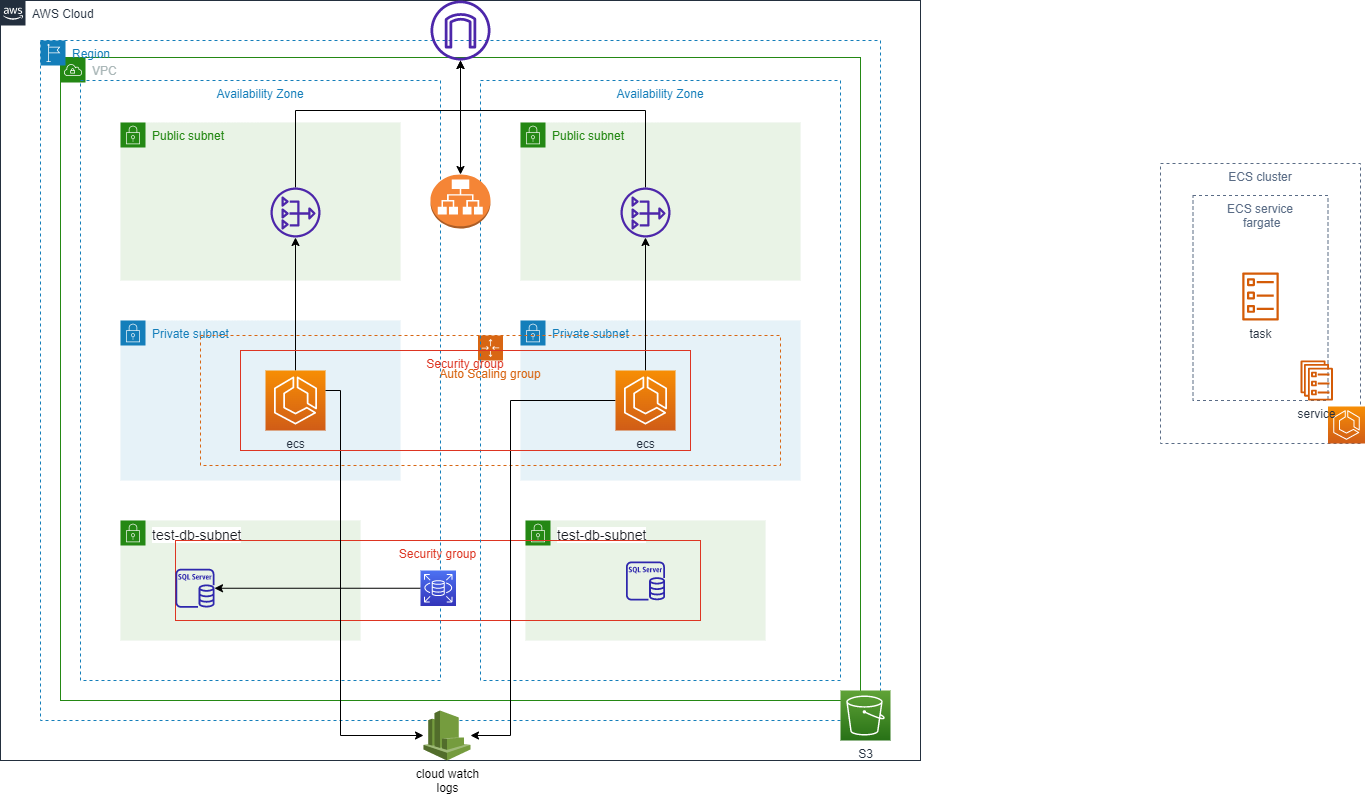

The diagram above was exported from draw.io. Its source (the exported page's mxGraphModel, read from the mxfile embedded in the PNG):
<mxGraphModel dx="1006" dy="1371" grid="1" gridSize="10" guides="1" tooltips="1" connect="1" arrows="1" fold="1" page="1" pageScale="1" pageWidth="1169" pageHeight="827" math="0" shadow="0">
  <root>
    <mxCell id="0" />
    <mxCell id="1" parent="0" />
    <mxCell id="236z_lFRGJb9iWs2kb4z-34" value="&lt;span style=&quot;color: rgb(22 , 25 , 31) ; font-family: &amp;#34;amazon ember&amp;#34; , &amp;#34;helvetica neue&amp;#34; , &amp;#34;roboto&amp;#34; , &amp;#34;arial&amp;#34; , sans-serif ; font-size: 14px ; background-color: rgb(255 , 255 , 255)&quot;&gt;test-db-subnet&lt;/span&gt;" style="points=[[0,0],[0.25,0],[0.5,0],[0.75,0],[1,0],[1,0.25],[1,0.5],[1,0.75],[1,1],[0.75,1],[0.5,1],[0.25,1],[0,1],[0,0.75],[0,0.5],[0,0.25]];outlineConnect=0;gradientColor=none;html=1;whiteSpace=wrap;fontSize=12;fontStyle=0;shape=mxgraph.aws4.group;grIcon=mxgraph.aws4.group_security_group;grStroke=0;strokeColor=#248814;fillColor=#E9F3E6;verticalAlign=top;align=left;spacingLeft=30;fontColor=#248814;dashed=0;" parent="1" vertex="1">
      <mxGeometry x="605" y="-80" width="240" height="120" as="geometry" />
    </mxCell>
    <mxCell id="236z_lFRGJb9iWs2kb4z-17" value="&lt;span style=&quot;color: rgb(22 , 25 , 31) ; font-family: &amp;#34;amazon ember&amp;#34; , &amp;#34;helvetica neue&amp;#34; , &amp;#34;roboto&amp;#34; , &amp;#34;arial&amp;#34; , sans-serif ; font-size: 14px ; background-color: rgb(255 , 255 , 255)&quot;&gt;test-db-subnet&lt;/span&gt;" style="points=[[0,0],[0.25,0],[0.5,0],[0.75,0],[1,0],[1,0.25],[1,0.5],[1,0.75],[1,1],[0.75,1],[0.5,1],[0.25,1],[0,1],[0,0.75],[0,0.5],[0,0.25]];outlineConnect=0;gradientColor=none;html=1;whiteSpace=wrap;fontSize=12;fontStyle=0;shape=mxgraph.aws4.group;grIcon=mxgraph.aws4.group_security_group;grStroke=0;strokeColor=#248814;fillColor=#E9F3E6;verticalAlign=top;align=left;spacingLeft=30;fontColor=#248814;dashed=0;" parent="1" vertex="1">
      <mxGeometry x="200" y="-80" width="240" height="120" as="geometry" />
    </mxCell>
    <mxCell id="VIvdv0o77f39sqeyfKF9-1" value="Security group" style="fillColor=none;strokeColor=#DD3522;verticalAlign=top;fontStyle=0;fontColor=#DD3522;" vertex="1" parent="1">
      <mxGeometry x="255" y="-60" width="525" height="80" as="geometry" />
    </mxCell>
    <mxCell id="236z_lFRGJb9iWs2kb4z-36" value="ECS cluster&#10;&#10;  " style="fillColor=none;strokeColor=#5A6C86;dashed=1;verticalAlign=top;fontStyle=0;fontColor=#5A6C86;" parent="1" vertex="1">
      <mxGeometry x="1240" y="-437" width="200" height="280" as="geometry" />
    </mxCell>
    <mxCell id="236z_lFRGJb9iWs2kb4z-43" value="ECS service&#10; fargate" style="fillColor=none;strokeColor=#5A6C86;dashed=1;verticalAlign=top;fontStyle=0;fontColor=#5A6C86;" parent="1" vertex="1">
      <mxGeometry x="1272.5" y="-405" width="135" height="205" as="geometry" />
    </mxCell>
    <mxCell id="236z_lFRGJb9iWs2kb4z-16" value="Private subnet" style="points=[[0,0],[0.25,0],[0.5,0],[0.75,0],[1,0],[1,0.25],[1,0.5],[1,0.75],[1,1],[0.75,1],[0.5,1],[0.25,1],[0,1],[0,0.75],[0,0.5],[0,0.25]];outlineConnect=0;gradientColor=none;html=1;whiteSpace=wrap;fontSize=12;fontStyle=0;shape=mxgraph.aws4.group;grIcon=mxgraph.aws4.group_security_group;grStroke=0;strokeColor=#147EBA;fillColor=#E6F2F8;verticalAlign=top;align=left;spacingLeft=30;fontColor=#147EBA;dashed=0;" parent="1" vertex="1">
      <mxGeometry x="600" y="-280" width="280" height="160" as="geometry" />
    </mxCell>
    <mxCell id="236z_lFRGJb9iWs2kb4z-5" value="Private subnet" style="points=[[0,0],[0.25,0],[0.5,0],[0.75,0],[1,0],[1,0.25],[1,0.5],[1,0.75],[1,1],[0.75,1],[0.5,1],[0.25,1],[0,1],[0,0.75],[0,0.5],[0,0.25]];outlineConnect=0;gradientColor=none;html=1;whiteSpace=wrap;fontSize=12;fontStyle=0;shape=mxgraph.aws4.group;grIcon=mxgraph.aws4.group_security_group;grStroke=0;strokeColor=#147EBA;fillColor=#E6F2F8;verticalAlign=top;align=left;spacingLeft=30;fontColor=#147EBA;dashed=0;" parent="1" vertex="1">
      <mxGeometry x="200" y="-280" width="280" height="160" as="geometry" />
    </mxCell>
    <mxCell id="236z_lFRGJb9iWs2kb4z-28" value="Auto Scaling group" style="points=[[0,0],[0.25,0],[0.5,0],[0.75,0],[1,0],[1,0.25],[1,0.5],[1,0.75],[1,1],[0.75,1],[0.5,1],[0.25,1],[0,1],[0,0.75],[0,0.5],[0,0.25]];outlineConnect=0;gradientColor=none;html=1;whiteSpace=wrap;fontSize=12;fontStyle=0;shape=mxgraph.aws4.groupCenter;grIcon=mxgraph.aws4.group_auto_scaling_group;grStroke=1;strokeColor=#D86613;fillColor=none;verticalAlign=top;align=center;fontColor=#D86613;dashed=1;spacingTop=25;" parent="1" vertex="1">
      <mxGeometry x="280" y="-265" width="580" height="130" as="geometry" />
    </mxCell>
    <mxCell id="236z_lFRGJb9iWs2kb4z-6" value="VPC" style="points=[[0,0],[0.25,0],[0.5,0],[0.75,0],[1,0],[1,0.25],[1,0.5],[1,0.75],[1,1],[0.75,1],[0.5,1],[0.25,1],[0,1],[0,0.75],[0,0.5],[0,0.25]];outlineConnect=0;gradientColor=none;html=1;whiteSpace=wrap;fontSize=12;fontStyle=0;shape=mxgraph.aws4.group;grIcon=mxgraph.aws4.group_vpc;strokeColor=#248814;fillColor=none;verticalAlign=top;align=left;spacingLeft=30;fontColor=#AAB7B8;dashed=0;" parent="1" vertex="1">
      <mxGeometry x="140" y="-543" width="800" height="643" as="geometry" />
    </mxCell>
    <mxCell id="236z_lFRGJb9iWs2kb4z-1" value="AWS Cloud" style="points=[[0,0],[0.25,0],[0.5,0],[0.75,0],[1,0],[1,0.25],[1,0.5],[1,0.75],[1,1],[0.75,1],[0.5,1],[0.25,1],[0,1],[0,0.75],[0,0.5],[0,0.25]];outlineConnect=0;gradientColor=none;html=1;whiteSpace=wrap;fontSize=12;fontStyle=0;shape=mxgraph.aws4.group;grIcon=mxgraph.aws4.group_aws_cloud_alt;strokeColor=#232F3E;fillColor=none;verticalAlign=top;align=left;spacingLeft=30;fontColor=#232F3E;dashed=0;" parent="1" vertex="1">
      <mxGeometry x="80" y="-600" width="920" height="760" as="geometry" />
    </mxCell>
    <mxCell id="236z_lFRGJb9iWs2kb4z-4" value="Region" style="points=[[0,0],[0.25,0],[0.5,0],[0.75,0],[1,0],[1,0.25],[1,0.5],[1,0.75],[1,1],[0.75,1],[0.5,1],[0.25,1],[0,1],[0,0.75],[0,0.5],[0,0.25]];outlineConnect=0;gradientColor=none;html=1;whiteSpace=wrap;fontSize=12;fontStyle=0;shape=mxgraph.aws4.group;grIcon=mxgraph.aws4.group_region;strokeColor=#147EBA;fillColor=none;verticalAlign=top;align=left;spacingLeft=30;fontColor=#147EBA;dashed=1;" parent="1" vertex="1">
      <mxGeometry x="120" y="-560" width="840" height="680" as="geometry" />
    </mxCell>
    <mxCell id="236z_lFRGJb9iWs2kb4z-3" value="Availability Zone" style="fillColor=none;strokeColor=#147EBA;dashed=1;verticalAlign=top;fontStyle=0;fontColor=#147EBA;" parent="1" vertex="1">
      <mxGeometry x="560" y="-520" width="360" height="600" as="geometry" />
    </mxCell>
    <mxCell id="236z_lFRGJb9iWs2kb4z-2" value="Availability Zone" style="fillColor=none;strokeColor=#147EBA;dashed=1;verticalAlign=top;fontStyle=0;fontColor=#147EBA;" parent="1" vertex="1">
      <mxGeometry x="160" y="-520" width="360" height="600" as="geometry" />
    </mxCell>
    <mxCell id="236z_lFRGJb9iWs2kb4z-7" value="Public subnet" style="points=[[0,0],[0.25,0],[0.5,0],[0.75,0],[1,0],[1,0.25],[1,0.5],[1,0.75],[1,1],[0.75,1],[0.5,1],[0.25,1],[0,1],[0,0.75],[0,0.5],[0,0.25]];outlineConnect=0;gradientColor=none;html=1;whiteSpace=wrap;fontSize=12;fontStyle=0;shape=mxgraph.aws4.group;grIcon=mxgraph.aws4.group_security_group;grStroke=0;strokeColor=#248814;fillColor=#E9F3E6;verticalAlign=top;align=left;spacingLeft=30;fontColor=#248814;dashed=0;" parent="1" vertex="1">
      <mxGeometry x="200" y="-478" width="280" height="158" as="geometry" />
    </mxCell>
    <mxCell id="236z_lFRGJb9iWs2kb4z-24" style="edgeStyle=orthogonalEdgeStyle;rounded=0;orthogonalLoop=1;jettySize=auto;html=1;" parent="1" source="236z_lFRGJb9iWs2kb4z-8" target="236z_lFRGJb9iWs2kb4z-11" edge="1">
      <mxGeometry relative="1" as="geometry">
        <Array as="points">
          <mxPoint x="375" y="-490" />
          <mxPoint x="540" y="-490" />
        </Array>
      </mxGeometry>
    </mxCell>
    <mxCell id="236z_lFRGJb9iWs2kb4z-8" value="" style="sketch=0;outlineConnect=0;fontColor=#232F3E;gradientColor=none;fillColor=#4D27AA;strokeColor=none;dashed=0;verticalLabelPosition=bottom;verticalAlign=top;align=center;html=1;fontSize=12;fontStyle=0;aspect=fixed;pointerEvents=1;shape=mxgraph.aws4.nat_gateway;" parent="1" vertex="1">
      <mxGeometry x="350" y="-413" width="50" height="50" as="geometry" />
    </mxCell>
    <mxCell id="236z_lFRGJb9iWs2kb4z-10" value="" style="outlineConnect=0;dashed=0;verticalLabelPosition=bottom;verticalAlign=top;align=center;html=1;shape=mxgraph.aws3.application_load_balancer;fillColor=#F58536;gradientColor=none;" parent="1" vertex="1">
      <mxGeometry x="510" y="-426" width="60" height="54" as="geometry" />
    </mxCell>
    <mxCell id="236z_lFRGJb9iWs2kb4z-12" style="edgeStyle=orthogonalEdgeStyle;rounded=0;orthogonalLoop=1;jettySize=auto;html=1;" parent="1" source="236z_lFRGJb9iWs2kb4z-11" target="236z_lFRGJb9iWs2kb4z-10" edge="1">
      <mxGeometry relative="1" as="geometry" />
    </mxCell>
    <mxCell id="236z_lFRGJb9iWs2kb4z-11" value="" style="sketch=0;outlineConnect=0;fontColor=#232F3E;gradientColor=none;fillColor=#4D27AA;strokeColor=none;dashed=0;verticalLabelPosition=bottom;verticalAlign=top;align=center;html=1;fontSize=12;fontStyle=0;aspect=fixed;pointerEvents=1;shape=mxgraph.aws4.internet_gateway;" parent="1" vertex="1">
      <mxGeometry x="510" y="-600" width="60" height="60" as="geometry" />
    </mxCell>
    <mxCell id="236z_lFRGJb9iWs2kb4z-23" style="edgeStyle=orthogonalEdgeStyle;rounded=0;orthogonalLoop=1;jettySize=auto;html=1;" parent="1" source="236z_lFRGJb9iWs2kb4z-13" target="236z_lFRGJb9iWs2kb4z-8" edge="1">
      <mxGeometry relative="1" as="geometry" />
    </mxCell>
    <mxCell id="236z_lFRGJb9iWs2kb4z-13" value="ecs" style="sketch=0;points=[[0,0,0],[0.25,0,0],[0.5,0,0],[0.75,0,0],[1,0,0],[0,1,0],[0.25,1,0],[0.5,1,0],[0.75,1,0],[1,1,0],[0,0.25,0],[0,0.5,0],[0,0.75,0],[1,0.25,0],[1,0.5,0],[1,0.75,0]];outlineConnect=0;fontColor=#232F3E;gradientColor=#F78E04;gradientDirection=north;fillColor=#D05C17;strokeColor=#ffffff;dashed=0;verticalLabelPosition=bottom;verticalAlign=top;align=center;html=1;fontSize=12;fontStyle=0;aspect=fixed;shape=mxgraph.aws4.resourceIcon;resIcon=mxgraph.aws4.ecs;" parent="1" vertex="1">
      <mxGeometry x="345" y="-230" width="60" height="60" as="geometry" />
    </mxCell>
    <mxCell id="236z_lFRGJb9iWs2kb4z-14" value="Public subnet" style="points=[[0,0],[0.25,0],[0.5,0],[0.75,0],[1,0],[1,0.25],[1,0.5],[1,0.75],[1,1],[0.75,1],[0.5,1],[0.25,1],[0,1],[0,0.75],[0,0.5],[0,0.25]];outlineConnect=0;gradientColor=none;html=1;whiteSpace=wrap;fontSize=12;fontStyle=0;shape=mxgraph.aws4.group;grIcon=mxgraph.aws4.group_security_group;grStroke=0;strokeColor=#248814;fillColor=#E9F3E6;verticalAlign=top;align=left;spacingLeft=30;fontColor=#248814;dashed=0;" parent="1" vertex="1">
      <mxGeometry x="600" y="-478" width="280" height="158" as="geometry" />
    </mxCell>
    <mxCell id="236z_lFRGJb9iWs2kb4z-21" style="edgeStyle=orthogonalEdgeStyle;rounded=0;orthogonalLoop=1;jettySize=auto;html=1;" parent="1" source="236z_lFRGJb9iWs2kb4z-18" target="236z_lFRGJb9iWs2kb4z-20" edge="1">
      <mxGeometry relative="1" as="geometry" />
    </mxCell>
    <mxCell id="236z_lFRGJb9iWs2kb4z-20" value="" style="sketch=0;outlineConnect=0;fontColor=#232F3E;gradientColor=none;fillColor=#2E27AD;strokeColor=none;dashed=0;verticalLabelPosition=bottom;verticalAlign=top;align=center;html=1;fontSize=12;fontStyle=0;aspect=fixed;pointerEvents=1;shape=mxgraph.aws4.rds_sql_server_instance;" parent="1" vertex="1">
      <mxGeometry x="255" y="-31.75" width="39" height="39" as="geometry" />
    </mxCell>
    <mxCell id="236z_lFRGJb9iWs2kb4z-26" value="cloud watch&lt;br&gt;logs&lt;br&gt;" style="outlineConnect=0;dashed=0;verticalLabelPosition=bottom;verticalAlign=top;align=center;html=1;shape=mxgraph.aws3.cloudwatch;fillColor=#759C3E;gradientColor=none;" parent="1" vertex="1">
      <mxGeometry x="503" y="110" width="47" height="50" as="geometry" />
    </mxCell>
    <mxCell id="236z_lFRGJb9iWs2kb4z-31" style="edgeStyle=orthogonalEdgeStyle;rounded=0;orthogonalLoop=1;jettySize=auto;html=1;" parent="1" source="236z_lFRGJb9iWs2kb4z-29" target="236z_lFRGJb9iWs2kb4z-30" edge="1">
      <mxGeometry relative="1" as="geometry" />
    </mxCell>
    <mxCell id="236z_lFRGJb9iWs2kb4z-33" style="edgeStyle=orthogonalEdgeStyle;rounded=0;orthogonalLoop=1;jettySize=auto;html=1;" parent="1" source="236z_lFRGJb9iWs2kb4z-29" target="236z_lFRGJb9iWs2kb4z-26" edge="1">
      <mxGeometry relative="1" as="geometry">
        <mxPoint x="530" y="110" as="targetPoint" />
        <Array as="points">
          <mxPoint x="590" y="-200" />
          <mxPoint x="590" y="135" />
        </Array>
      </mxGeometry>
    </mxCell>
    <mxCell id="236z_lFRGJb9iWs2kb4z-29" value="ecs" style="sketch=0;points=[[0,0,0],[0.25,0,0],[0.5,0,0],[0.75,0,0],[1,0,0],[0,1,0],[0.25,1,0],[0.5,1,0],[0.75,1,0],[1,1,0],[0,0.25,0],[0,0.5,0],[0,0.75,0],[1,0.25,0],[1,0.5,0],[1,0.75,0]];outlineConnect=0;fontColor=#232F3E;gradientColor=#F78E04;gradientDirection=north;fillColor=#D05C17;strokeColor=#ffffff;dashed=0;verticalLabelPosition=bottom;verticalAlign=top;align=center;html=1;fontSize=12;fontStyle=0;aspect=fixed;shape=mxgraph.aws4.resourceIcon;resIcon=mxgraph.aws4.ecs;" parent="1" vertex="1">
      <mxGeometry x="695" y="-230" width="60" height="60" as="geometry" />
    </mxCell>
    <mxCell id="236z_lFRGJb9iWs2kb4z-32" style="edgeStyle=orthogonalEdgeStyle;rounded=0;orthogonalLoop=1;jettySize=auto;html=1;" parent="1" source="236z_lFRGJb9iWs2kb4z-30" target="236z_lFRGJb9iWs2kb4z-11" edge="1">
      <mxGeometry relative="1" as="geometry">
        <Array as="points">
          <mxPoint x="725" y="-490" />
          <mxPoint x="540" y="-490" />
        </Array>
      </mxGeometry>
    </mxCell>
    <mxCell id="236z_lFRGJb9iWs2kb4z-30" value="" style="sketch=0;outlineConnect=0;fontColor=#232F3E;gradientColor=none;fillColor=#4D27AA;strokeColor=none;dashed=0;verticalLabelPosition=bottom;verticalAlign=top;align=center;html=1;fontSize=12;fontStyle=0;aspect=fixed;pointerEvents=1;shape=mxgraph.aws4.nat_gateway;" parent="1" vertex="1">
      <mxGeometry x="700" y="-413" width="50" height="50" as="geometry" />
    </mxCell>
    <mxCell id="236z_lFRGJb9iWs2kb4z-35" value="S3&lt;br&gt;" style="sketch=0;points=[[0,0,0],[0.25,0,0],[0.5,0,0],[0.75,0,0],[1,0,0],[0,1,0],[0.25,1,0],[0.5,1,0],[0.75,1,0],[1,1,0],[0,0.25,0],[0,0.5,0],[0,0.75,0],[1,0.25,0],[1,0.5,0],[1,0.75,0]];outlineConnect=0;fontColor=#232F3E;gradientColor=#60A337;gradientDirection=north;fillColor=#277116;strokeColor=#ffffff;dashed=0;verticalLabelPosition=bottom;verticalAlign=top;align=center;html=1;fontSize=12;fontStyle=0;aspect=fixed;shape=mxgraph.aws4.resourceIcon;resIcon=mxgraph.aws4.s3;" parent="1" vertex="1">
      <mxGeometry x="920" y="90" width="50" height="50" as="geometry" />
    </mxCell>
    <mxCell id="236z_lFRGJb9iWs2kb4z-37" value="" style="sketch=0;points=[[0,0,0],[0.25,0,0],[0.5,0,0],[0.75,0,0],[1,0,0],[0,1,0],[0.25,1,0],[0.5,1,0],[0.75,1,0],[1,1,0],[0,0.25,0],[0,0.5,0],[0,0.75,0],[1,0.25,0],[1,0.5,0],[1,0.75,0]];outlineConnect=0;fontColor=#232F3E;gradientColor=#F78E04;gradientDirection=north;fillColor=#D05C17;strokeColor=#ffffff;dashed=0;verticalLabelPosition=bottom;verticalAlign=top;align=center;html=1;fontSize=12;fontStyle=0;aspect=fixed;shape=mxgraph.aws4.resourceIcon;resIcon=mxgraph.aws4.ecs;" parent="1" vertex="1">
      <mxGeometry x="1407.5" y="-194" width="37" height="37" as="geometry" />
    </mxCell>
    <mxCell id="236z_lFRGJb9iWs2kb4z-38" value="" style="sketch=0;outlineConnect=0;fontColor=#232F3E;gradientColor=none;fillColor=#2E27AD;strokeColor=none;dashed=0;verticalLabelPosition=bottom;verticalAlign=top;align=center;html=1;fontSize=12;fontStyle=0;aspect=fixed;pointerEvents=1;shape=mxgraph.aws4.rds_sql_server_instance;" parent="1" vertex="1">
      <mxGeometry x="705.5" y="-39" width="39" height="39" as="geometry" />
    </mxCell>
    <mxCell id="236z_lFRGJb9iWs2kb4z-18" value="" style="sketch=0;points=[[0,0,0],[0.25,0,0],[0.5,0,0],[0.75,0,0],[1,0,0],[0,1,0],[0.25,1,0],[0.5,1,0],[0.75,1,0],[1,1,0],[0,0.25,0],[0,0.5,0],[0,0.75,0],[1,0.25,0],[1,0.5,0],[1,0.75,0]];outlineConnect=0;fontColor=#232F3E;gradientColor=#4D72F3;gradientDirection=north;fillColor=#3334B9;strokeColor=#ffffff;dashed=0;verticalLabelPosition=bottom;verticalAlign=top;align=center;html=1;fontSize=12;fontStyle=0;aspect=fixed;shape=mxgraph.aws4.resourceIcon;resIcon=mxgraph.aws4.rds;" parent="1" vertex="1">
      <mxGeometry x="500" y="-30" width="35.5" height="35.5" as="geometry" />
    </mxCell>
    <mxCell id="236z_lFRGJb9iWs2kb4z-41" value="service" style="sketch=0;outlineConnect=0;fontColor=#232F3E;gradientColor=none;fillColor=#D45B07;strokeColor=none;dashed=0;verticalLabelPosition=bottom;verticalAlign=top;align=center;html=1;fontSize=12;fontStyle=0;aspect=fixed;pointerEvents=1;shape=mxgraph.aws4.ecs_service;" parent="1" vertex="1">
      <mxGeometry x="1380" y="-240" width="32.5" height="40" as="geometry" />
    </mxCell>
    <mxCell id="236z_lFRGJb9iWs2kb4z-42" value="task" style="sketch=0;outlineConnect=0;fontColor=#232F3E;gradientColor=none;fillColor=#D45B07;strokeColor=none;dashed=0;verticalLabelPosition=bottom;verticalAlign=top;align=center;html=1;fontSize=12;fontStyle=0;aspect=fixed;pointerEvents=1;shape=mxgraph.aws4.ecs_task;" parent="1" vertex="1">
      <mxGeometry x="1321.5" y="-328" width="37" height="48" as="geometry" />
    </mxCell>
    <mxCell id="236z_lFRGJb9iWs2kb4z-27" style="edgeStyle=orthogonalEdgeStyle;rounded=0;orthogonalLoop=1;jettySize=auto;html=1;" parent="1" source="236z_lFRGJb9iWs2kb4z-13" target="236z_lFRGJb9iWs2kb4z-26" edge="1">
      <mxGeometry relative="1" as="geometry">
        <Array as="points">
          <mxPoint x="420" y="-210" />
          <mxPoint x="420" y="135" />
        </Array>
      </mxGeometry>
    </mxCell>
    <mxCell id="VIvdv0o77f39sqeyfKF9-2" value="Security group" style="fillColor=none;strokeColor=#DD3522;verticalAlign=top;fontStyle=0;fontColor=#DD3522;" vertex="1" parent="1">
      <mxGeometry x="320" y="-250" width="450" height="100" as="geometry" />
    </mxCell>
  </root>
</mxGraphModel>